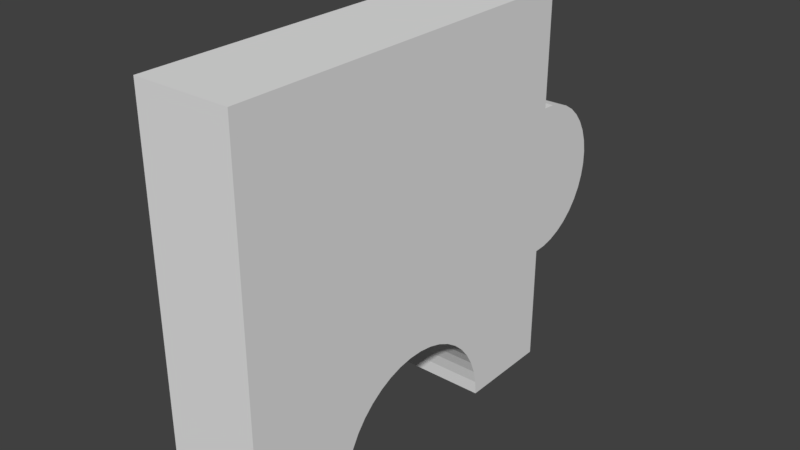 # Source: q1.blend  (saved by Blender 2.79.0; exported with 4.5.12 LTS)
import bpy
from mathutils import Matrix  # noqa: F401  (used for matrix-valued properties, if any)

bpy.ops.wm.read_factory_settings(use_empty=True)
scene = bpy.context.scene
scene.name = 'Scene'

# ---- collections
col_collection_1 = bpy.data.collections.new('Collection 1'); scene.collection.children.link(col_collection_1)

# ---- world
world_world = bpy.data.worlds.new('World'); scene.world = world_world
world_world.color = (0.05088, 0.05088, 0.05088)
world_world.use_sun_shadow = False
world_world.sun_shadow_jitter_overblur = 0.0
world_world.cycles.sampling_method = 'MANUAL'

# ---- meshes
me_9_004 = bpy.data.meshes.new('9.004')
me_9_004.from_pydata([(-0.5373, 0.125, 0.4618), (-0.5373, 0.125, -0.5382), (-0.5373, -0.125, 0.4618), (-0.5373, -0.125, -0.5382), (0.4627, 0.125, 0.4618), (0.4627, -0.125, 0.4618), (0.4627, 0.125, 0.1625), (0.4627, -0.125, 0.1625), (0.4958, -0.125, 0.161), (0.4958, 0.125, 0.161), (0.5283, -0.125, 0.1539), (0.5283, 0.125, 0.1539), (0.559, -0.125, 0.1414), (0.559, 0.125, 0.1414), (0.5873, -0.125, 0.1239), (0.5873, 0.125, 0.1239), (0.6121, -0.125, 0.1019), (0.6121, 0.125, 0.1019), (0.6329, -0.125, 0.07607), (0.6329, 0.125, 0.07607), (0.6491, -0.125, 0.04707), (0.6491, 0.125, 0.04707), (0.6601, -0.125, 0.01575), (0.6601, 0.125, 0.01575), (0.6657, -0.125, -0.01697), (0.6657, 0.125, -0.01697), (0.6657, -0.125, -0.05017), (0.6657, 0.125, -0.05017), (0.6601, -0.125, -0.0829), (0.6601, 0.125, -0.0829), (0.6491, -0.125, -0.1142), (0.6491, 0.125, -0.1142), (0.6329, -0.125, -0.1432), (0.6329, 0.125, -0.1432), (0.6121, -0.125, -0.1691), (0.6121, 0.125, -0.1691), (0.5873, -0.125, -0.1911), (0.5873, 0.125, -0.1911), (0.559, -0.125, -0.2085), (0.559, 0.125, -0.2085), (0.5283, -0.125, -0.221), (0.5283, 0.125, -0.221), (0.4958, -0.125, -0.2281), (0.4958, 0.125, -0.2281), (0.4627, -0.125, -0.2296), (0.4627, 0.125, -0.2296), (0.4627, 0.125, -0.5382), (0.4627, -0.125, -0.5382), (0.2146, 0.125, -0.5382), (0.2146, -0.125, -0.5382), (0.2119, 0.125, -0.5019), (0.2119, -0.125, -0.5019), (0.2038, 0.125, -0.4665), (0.2038, -0.125, -0.4665), (0.1905, 0.125, -0.4326), (0.1905, -0.125, -0.4326), (0.1723, 0.125, -0.4011), (0.1723, -0.125, -0.4011), (0.1496, 0.125, -0.3727), (0.1496, -0.125, -0.3727), (0.123, 0.125, -0.348), (0.123, -0.125, -0.348), (0.09293, 0.125, -0.3275), (0.09293, -0.125, -0.3275), (0.06016, 0.125, -0.3117), (0.06016, -0.125, -0.3117), (0.02541, 0.125, -0.301), (0.02541, -0.125, -0.301), (-0.01055, 0.125, -0.2956), (-0.01055, -0.125, -0.2956), (-0.04691, 0.125, -0.2956), (-0.04691, -0.125, -0.2956), (-0.08287, 0.125, -0.301), (-0.08287, -0.125, -0.301), (-0.1176, 0.125, -0.3117), (-0.1176, -0.125, -0.3117), (-0.1504, 0.125, -0.3275), (-0.1504, -0.125, -0.3275), (-0.1804, 0.125, -0.348), (-0.1804, -0.125, -0.348), (-0.2071, 0.125, -0.3727), (-0.2071, -0.125, -0.3727), (-0.2298, 0.125, -0.4011), (-0.2298, -0.125, -0.4011), (-0.2479, 0.125, -0.4326), (-0.2479, -0.125, -0.4326), (-0.2612, 0.125, -0.4665), (-0.2612, -0.125, -0.4665), (-0.2693, 0.125, -0.5019), (-0.2693, -0.125, -0.5019), (-0.272, 0.125, -0.5382), (-0.272, -0.125, -0.5382)], [], [(4, 5, 7, 6), (28, 29, 27, 26), (57, 59, 58, 56), (75, 77, 76, 74), (53, 55, 54, 52), (90, 91, 3, 1), (44, 45, 43, 42), (18, 19, 17, 16), (63, 65, 64, 62), (65, 67, 66, 64), (61, 63, 62, 60), (24, 25, 23, 22), (14, 15, 13, 12), (83, 85, 84, 82), (12, 13, 11, 10), (10, 11, 9, 8), (85, 87, 86, 84), (16, 17, 15, 14), (67, 69, 68, 66), (87, 89, 88, 86), (32, 33, 31, 30), (22, 23, 21, 20), (59, 61, 60, 58), (40, 41, 39, 38), (89, 91, 90, 88), (83, 81, 79, 77, 75, 73, 71, 69, 67, 65, 63, 61, 59, 57, 55, 53, 51, 49, 47, 44, 42, 40, 38, 36, 34, 32, 30, 28, 26, 24, 22, 20, 18, 16, 14, 12, 10, 8, 7, 5, 2, 3, 91, 89, 87, 85), (49, 51, 50, 48), (51, 53, 52, 50), (71, 73, 72, 70), (38, 39, 37, 36), (34, 35, 33, 32), (30, 31, 29, 28), (69, 71, 70, 68), (36, 37, 35, 34), (0, 2, 5, 4), (79, 81, 80, 78), (55, 57, 56, 54), (42, 43, 41, 40), (20, 21, 19, 18), (1, 3, 2, 0), (31, 33, 35, 37, 39, 41, 43, 45, 46, 48, 50, 52, 54, 56, 58, 60, 62, 64, 66, 68, 70, 72, 74, 76, 78, 80, 82, 84, 86, 88, 90, 1, 0, 4, 6, 9, 11, 13, 15, 17, 19, 21, 23, 25, 27, 29), (26, 27, 25, 24), (46, 47, 49, 48), (81, 83, 82, 80), (73, 75, 74, 72), (45, 44, 47, 46), (77, 79, 78, 76), (8, 9, 6, 7)])
_uv = me_9_004.uv_layers.new(name='UVMap')
_uv.uv.foreach_set('vector', [0.625, 0.01, 0.5, 0.01, 0.5, -0.1397, 0.625, -0.1397, 0.5, 0.7376, 0.625, 0.7376, 0.625, 0.754, 0.5, 0.754, 0.5, 0.5785, 0.5, 0.5927, 0.625, 0.5927, 0.625, 0.5785, 0.7099, 0.5, 0.6935, 0.5, 0.6935, 0.625, 0.7099, 0.625, 0.5, 0.5459, 0.5, 0.5628, 0.625, 0.5628, 0.625, 0.5459, 0.6327, 0.625, 0.6327, 0.5, 0.5, 0.5, 0.5, 0.625, 0.0, 0.5, 0.0, 0.625, 0.01658, 0.625, 0.01658, 0.5, 0.5, 0.8171, 0.625, 0.8171, 0.625, 0.8301, 0.5, 0.8301, 0.8151, 0.5, 0.7988, 0.5, 0.7988, 0.625, 0.8151, 0.625, 0.7988, 0.5, 0.7814, 0.5, 0.7814, 0.625, 0.7988, 0.625, 0.8302, 0.5, 0.8151, 0.5, 0.8151, 0.625, 0.8302, 0.625, 0.5, 0.7706, 0.625, 0.7706, 0.625, 0.787, 0.5, 0.787, 0.0623, 0.5, 0.0623, 0.625, 0.04818, 0.625, 0.04818, 0.5, 0.5, 0.5785, 0.5, 0.5628, 0.625, 0.5628, 0.625, 0.5785, 0.04818, 0.5, 0.04818, 0.625, 0.0328, 0.625, 0.0328, 0.5, 0.0328, 0.5, 0.0328, 0.625, 0.01658, 0.625, 0.01658, 0.5, 0.5, 0.5628, 0.5, 0.5459, 0.625, 0.5459, 0.625, 0.5628, 0.07474, 0.5, 0.07474, 0.625, 0.0623, 0.625, 0.0623, 0.5, 0.7814, 0.5, 0.7634, 0.5, 0.7634, 0.625, 0.7814, 0.625, 0.5, 0.5459, 0.5, 0.5281, 0.625, 0.5281, 0.625, 0.5459, 0.5, 0.7075, 0.625, 0.7075, 0.625, 0.722, 0.5, 0.722, 0.5, 0.787, 0.625, 0.787, 0.625, 0.8026, 0.5, 0.8026, 0.8435, 0.5, 0.8302, 0.5, 0.8302, 0.625, 0.8435, 0.625, 0.0328, 0.5, 0.0328, 0.625, 0.04818, 0.625, 0.04818, 0.5, 0.5, 0.5281, 0.5, 0.51, 0.625, 0.51, 0.625, 0.5281, 0.1045, 0.7052, 0.1118, 0.7146, 0.1204, 0.7228, 0.1301, 0.7296, 0.1407, 0.735, 0.152, 0.7386, 0.1637, 0.7406, 0.1755, 0.7407, 0.1873, 0.7391, 0.1987, 0.7358, 0.2095, 0.7308, 0.2194, 0.7243, 0.2282, 0.7164, 0.2357, 0.7072, 0.2418, 0.697, 0.2463, 0.686, 0.2491, 0.6745, 0.2502, 0.6627, 0.3311, 0.6639, 0.3296, 0.7646, 0.3405, 0.7652, 0.351, 0.7677, 0.361, 0.7719, 0.3701, 0.7778, 0.3781, 0.785, 0.3848, 0.7936, 0.3899, 0.8031, 0.3934, 0.8134, 0.3951, 0.8241, 0.3949, 0.8349, 0.3929, 0.8456, 0.3892, 0.8557, 0.3837, 0.8651, 0.3768, 0.8735, 0.3686, 0.8805, 0.3593, 0.8861, 0.3492, 0.89, 0.3386, 0.8922, 0.3278, 0.8925, 0.3263, 0.9901, 0.0, 0.9853, 0.004802, 0.659, 0.09138, 0.6603, 0.09209, 0.6722, 0.09456, 0.6838, 0.09873, 0.6949, 0.5, 0.51, 0.5, 0.5281, 0.625, 0.5281, 0.625, 0.51, 0.5, 0.5281, 0.5, 0.5459, 0.625, 0.5459, 0.625, 0.5281, 0.7452, 0.5, 0.7272, 0.5, 0.7272, 0.625, 0.7452, 0.625, 0.04818, 0.5, 0.04818, 0.625, 0.0623, 0.625, 0.0623, 0.5, 0.5, 0.6946, 0.625, 0.6946, 0.625, 0.7075, 0.5, 0.7075, 0.5, 0.722, 0.625, 0.722, 0.625, 0.7376, 0.5, 0.7376, 0.7634, 0.5, 0.7452, 0.5, 0.7452, 0.625, 0.7634, 0.625, 0.0623, 0.5, 0.0623, 0.625, 0.07474, 0.625, 0.07474, 0.5, 0.5, 0.625, 0.5, 0.5, 1.0, 0.5, 1.0, 0.625, 0.6785, 0.5, 0.6651, 0.5, 0.6651, 0.625, 0.6785, 0.625, 0.5, 0.5628, 0.5, 0.5785, 0.625, 0.5785, 0.625, 0.5628, 0.01658, 0.5, 0.01658, 0.625, 0.0328, 0.625, 0.0328, 0.5, 0.5, 0.8026, 0.625, 0.8026, 0.625, 0.8171, 0.5, 0.8171, 0.625, 0.51, 0.5, 0.51, 0.5, 1.01, 0.625, 1.01, 0.09322, 0.722, 0.08514, 0.7075, 0.07474, 0.6946, 0.0623, 0.6836, 0.04818, 0.6748, 0.0328, 0.6686, 0.01658, 0.665, 0.0, 0.6643, 0.0, 0.51, -0.124, 0.51, -0.1254, 0.5281, -0.1294, 0.5459, -0.1361, 0.5628, -0.1452, 0.5785, -0.1565, 0.5927, -0.1698, 0.6051, -0.1849, 0.6154, -0.2012, 0.6232, -0.2186, 0.6286, -0.2366, 0.6313, -0.2548, 0.6313, -0.2728, 0.6286, -0.2901, 0.6232, -0.3065, 0.6154, -0.3215, 0.6051, -0.3349, 0.5927, -0.3462, 0.5785, -0.3553, 0.5628, -0.3619, 0.5459, -0.366, 0.5281, -0.3673, 0.51, -0.5, 0.51, -0.5, 1.01, 0.0, 1.01, 0.0, 0.8603, 0.01658, 0.8596, 0.0328, 0.856, 0.04818, 0.8498, 0.0623, 0.8411, 0.07474, 0.8301, 0.08514, 0.8171, 0.09322, 0.8026, 0.09874, 0.787, 0.1015, 0.7706, 0.1015, 0.754, 0.09874, 0.7376, 0.5, 0.754, 0.625, 0.754, 0.625, 0.7706, 0.5, 0.7706, 0.0, 0.625, 0.0, 0.5, -0.124, 0.5, -0.124, 0.625, 0.5, 0.5927, 0.5, 0.5785, 0.625, 0.5785, 0.625, 0.5927, 0.7272, 0.5, 0.7099, 0.5, 0.7099, 0.625, 0.7272, 0.625, 0.625, 0.6643, 0.5, 0.6643, 0.5, 0.51, 0.625, 0.51, 0.6935, 0.5, 0.6785, 0.5, 0.6785, 0.625, 0.6935, 0.625, 0.01658, 0.5, 0.01658, 0.625, 0.0, 0.625, 0.0, 0.5])
me_9_004.use_remesh_preserve_volume = False
me_9_004.use_remesh_preserve_attributes = False
me_9_004.use_mirror_vertex_groups = False
me_9_004.update()

# ---- objects
ob_7 = bpy.data.objects.new('7', me_9_004)

# ---- transforms, parenting, visibility, modifiers, constraints
ob_7.location = (-0.125, 0.5373, 2.558)
ob_7.rotation_euler = (0.0, 0.0, 1.571)
ob_7.lineart.crease_threshold = 0.0

# ---- collection membership
col_collection_1.objects.link(ob_7)

# ---- scene / render settings (as saved in the file)
scene.frame_start = 1; scene.frame_end = 250; scene.frame_set(1)
scene.render.engine = 'BLENDER_EEVEE_NEXT'
scene.render.resolution_percentage = 50
scene.render.dither_intensity = 0.0
scene.cycles.use_denoising = False
scene.cycles.samples = 128
scene.cycles.sampling_pattern = 'TABULATED_SOBOL'
scene.cycles.use_adaptive_sampling = False
scene.cycles.use_light_tree = False
scene.cycles.blur_glossy = 0.0
scene.cycles.sample_clamp_indirect = 0.0
scene.view_settings.view_transform = 'Standard'
bpy.context.view_layer.update()

# ---- added for rendering (the .blend has no active camera and no usable light): camera, sun
cam_auto = bpy.data.cameras.new('AutoCamera')
cam_auto.lens = 50.0
cam_auto.sensor_width = 36.0
cam_auto.clip_end = 1000.0
ob_auto_camera = bpy.data.objects.new('AutoCamera', cam_auto)
scene.collection.objects.link(ob_auto_camera)
ob_auto_camera.location = (1.3408, -1.15742, 3.69264)
ob_auto_camera.rotation_euler = (1.09748, -7.21219e-08, 0.694738)
scene.camera = ob_auto_camera
light_auto_sun = bpy.data.lights.new('AutoSun', 'SUN')
light_auto_sun.energy = 3.0
light_auto_sun.angle = 0.0523599
ob_auto_sun = bpy.data.objects.new('AutoSun', light_auto_sun)
scene.collection.objects.link(ob_auto_sun)
ob_auto_sun.rotation_euler = (0.872665, 0.174533, 0.523599)
bpy.context.view_layer.update()
